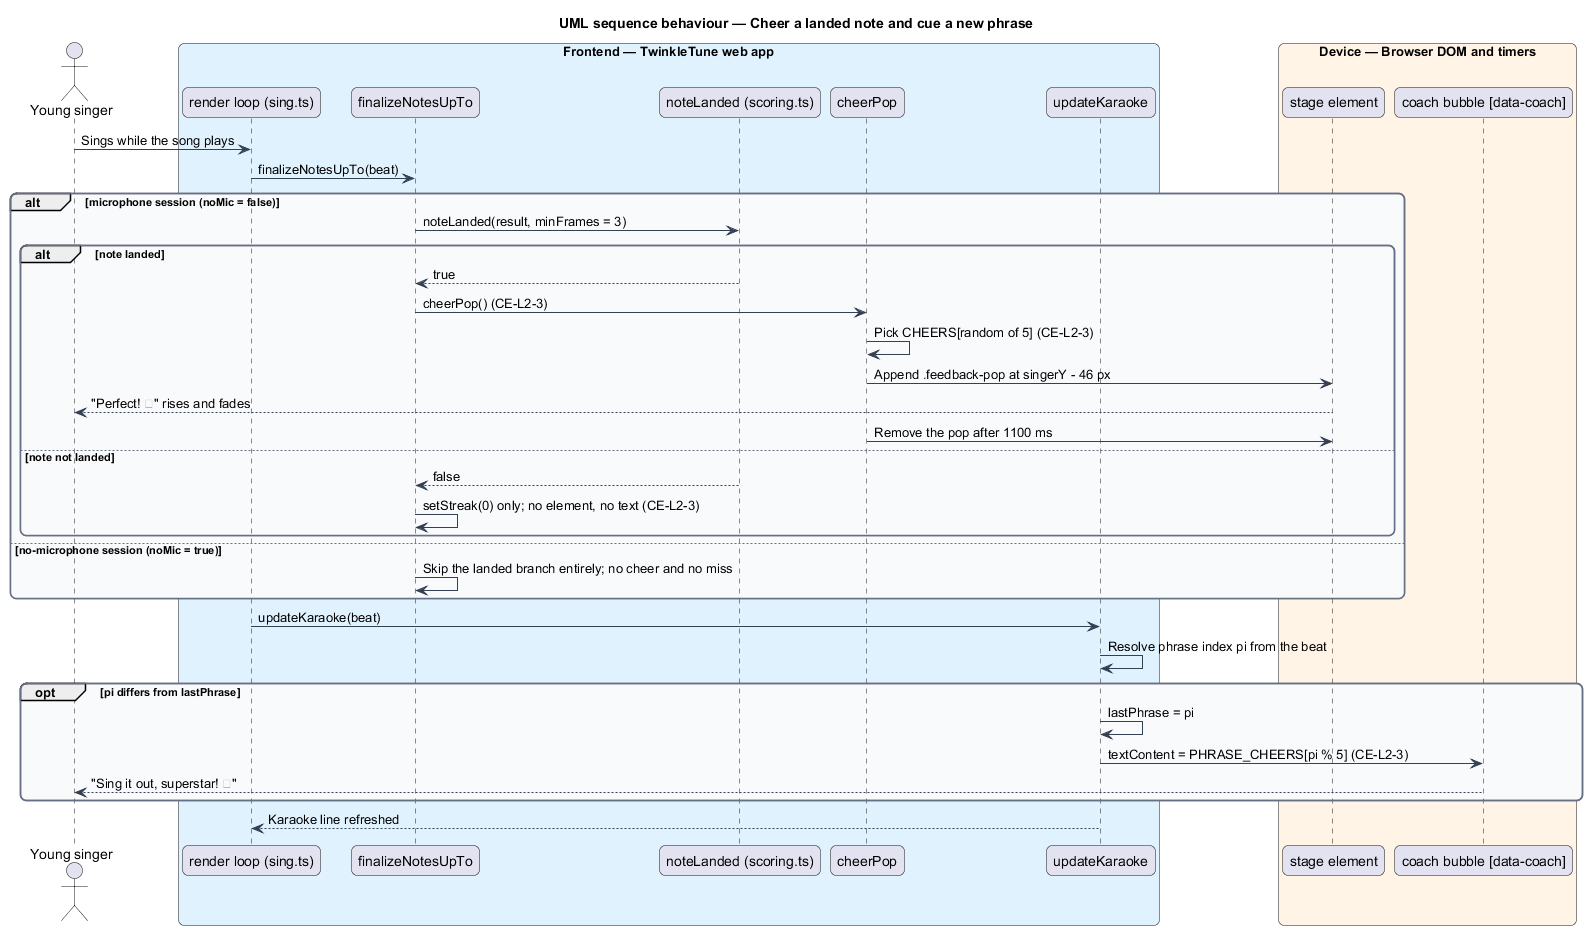

The diagram above was rendered by PlantUML. Its source (embedded in the PNG):
@startuml
title UML sequence behaviour — Cheer a landed note and cue a new phrase
skinparam backgroundColor #FFFFFF
skinparam shadowing false
skinparam roundcorner 12
skinparam defaultFontName Arial
skinparam ArrowColor #344054
skinparam rectangle {
  BorderColor #344054
  FontColor #101828
}
skinparam package {
  BorderColor #667085
  FontColor #101828
  BackgroundColor #F9FAFB
}
actor "Young singer" as child
box "Frontend — TwinkleTune web app" #E0F2FE
  participant "render loop (sing.ts)" as loop
  participant "finalizeNotesUpTo" as finalize
  participant "noteLanded (scoring.ts)" as scoring
  participant "cheerPop" as pop
  participant "updateKaraoke" as karaoke
end box
box "Device — Browser DOM and timers" #FFF4E5
  participant "stage element" as stage
  participant "coach bubble [data-coach]" as coach
end box

child -> loop : Sings while the song plays
loop -> finalize : finalizeNotesUpTo(beat)

alt microphone session (noMic = false)
  finalize -> scoring : noteLanded(result, minFrames = 3)
  alt note landed
    scoring --> finalize : true
    finalize -> pop : cheerPop() (CE-L2-3)
    pop -> pop : Pick CHEERS[random of 5] (CE-L2-3)
    pop -> stage : Append .feedback-pop at singerY - 46 px
    stage --> child : "Perfect! ✨" rises and fades
    pop -> stage : Remove the pop after 1100 ms
  else note not landed
    scoring --> finalize : false
    finalize -> finalize : setStreak(0) only; no element, no text (CE-L2-3)
  end
else no-microphone session (noMic = true)
  finalize -> finalize : Skip the landed branch entirely; no cheer and no miss
end

loop -> karaoke : updateKaraoke(beat)
karaoke -> karaoke : Resolve phrase index pi from the beat
opt pi differs from lastPhrase
  karaoke -> karaoke : lastPhrase = pi
  karaoke -> coach : textContent = PHRASE_CHEERS[pi % 5] (CE-L2-3)
  coach --> child : "Sing it out, superstar! ⭐"
end
karaoke --> loop : Karaoke line refreshed
@enduml